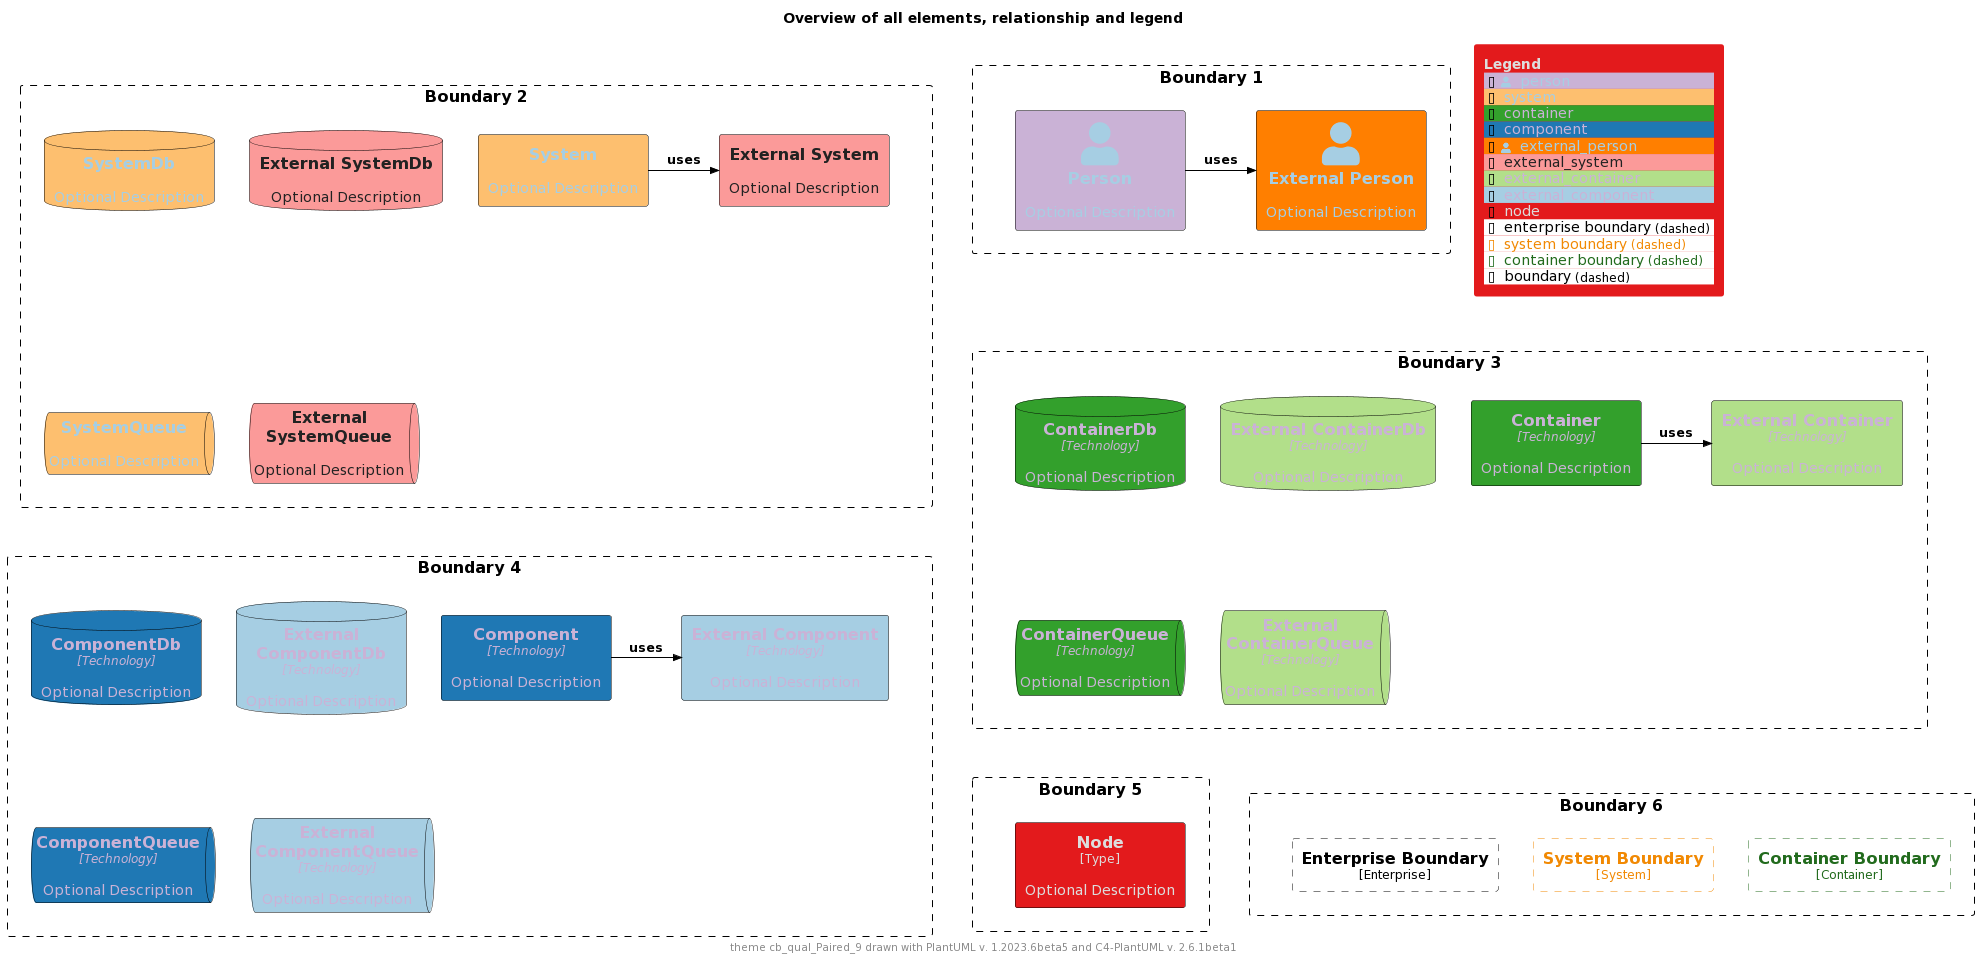

The diagram above was rendered by PlantUML. Its source (embedded in the PNG):
@startuml
'Theme: "puml-theme-cb_qual_Paired_9.puml"
'Theme colors
' Metadata
' Created: 2023-05-02 23:42:45.567817+00:00
!$COLOR_TEXT_FALLBACK_COLOR ?= "#000000"
!$COLOR_BORDER_COLOR="#000000"

' HEADER
!$DEFAULT_NORMAL_FONT_SIZE ?= 12
!$DEFAULT_SMALL_FONT_SIZE ?= 8

' stereotype and technology font size
!$STEREOTYPE_FONT_SIZE ?= $DEFAULT_NORMAL_FONT_SIZE
!$TECHN_FONT_SIZE ?= $DEFAULT_NORMAL_FONT_SIZE
!$ARROW_FONT_SIZE ?= $DEFAULT_NORMAL_FONT_SIZE

' (default) boundary related colors and style
!$BOUNDARY_COLOR ?= $COLOR_BORDER_COLOR
!$BOUNDARY_BG_COLOR ?= "solid"
!$BOUNDARY_BORDER_STYLE ?= "dashed"

' THEME COLORS
!$THEME = "cb_qual_Paired_9"

!function $textcolor($bgColor)
!if $bgColor == $COLOR_INDEX_0 || $bgColor == $COLOR_INDEX_1 || $bgColor == $COLOR_INDEX_2 || $bgColor == $COLOR_INDEX_3
!return $COLOR_INDEX_8
!elseif $bgColor == $COLOR_INDEX_6 || $bgColor == $COLOR_INDEX_7 || $bgColor == $COLOR_INDEX_8
!return $COLOR_INDEX_0
!elseif %is_light($bgColor)
!return "#222222"
!elseif %is_dark($bgColor)
!return "#dddddd"
!else
!return $COLOR_TEXT_FALLBACK_COLOR
!endif
!endfunction

!$COLOR_INDEX_0="#A6CEE3"
!$COLOR_INDEX_1="#1F78B4"
!$COLOR_INDEX_2="#B2DF8A"
!$COLOR_INDEX_3="#33A02C"
!$COLOR_INDEX_4="#FB9A99"
!$COLOR_INDEX_5="#E31A1C"
!$COLOR_INDEX_6="#FDBF6F"
!$COLOR_INDEX_7="#FF7F00"
!$COLOR_INDEX_8="#CAB2D6"

!$COLOR_TEXT_LIGHT=$COLOR_INDEX_0
!$COLOR_TEXT_DARK=$COLOR_INDEX_8
!$COLOR_TEXT_NEUTRAL=$textcolor($COLOR_INDEX_4)
!$COLOR_REL_COLOR=$textcolor($COLOR_INDEX_8)

' person related colors
!$PERSON_BG_COLOR ?= $COLOR_INDEX_8
!$PERSON_FONT_COLOR ?= $textcolor($PERSON_BG_COLOR)
!$PERSON_BORDER_COLOR ?= $COLOR_BORDER_COLOR

' external person related colors
!$EXTERNAL_PERSON_BG_COLOR ?= $COLOR_INDEX_7
!$EXTERNAL_PERSON_FONT_COLOR ?= $textcolor($EXTERNAL_PERSON_BG_COLOR)
!$EXTERNAL_PERSON_BORDER_COLOR ?= $COLOR_BORDER_COLOR

' system related colors
!$SYSTEM_BG_COLOR ?= $COLOR_INDEX_6
!$SYSTEM_FONT_COLOR ?= $textcolor($SYSTEM_BG_COLOR)
!$SYSTEM_BORDER_COLOR ?= $COLOR_BORDER_COLOR

' external system related colors
!$EXTERNAL_SYSTEM_BG_COLOR ?= $COLOR_INDEX_4
!$EXTERNAL_SYSTEM_FONT_COLOR ?= $textcolor($EXTERNAL_SYSTEM_BG_COLOR)
!$EXTERNAL_SYSTEM_BORDER_COLOR ?= $COLOR_BORDER_COLOR

' container related colors
!$CONTAINER_BG_COLOR ?= $COLOR_INDEX_3
!$CONTAINER_FONT_COLOR ?= $textcolor($CONTAINER_BG_COLOR)
!$CONTAINER_BORDER_COLOR ?= $COLOR_BORDER_COLOR

' external container related colors
!$EXTERNAL_CONTAINER_BG_COLOR ?= $COLOR_INDEX_2
!$EXTERNAL_CONTAINER_FONT_COLOR ?= $textcolor($EXTERNAL_CONTAINER_BG_COLOR)
!$EXTERNAL_CONTAINER_BORDER_COLOR ?= $COLOR_BORDER_COLOR

' component related colors
!$COMPONENT_BG_COLOR ?= $COLOR_INDEX_1
!$COMPONENT_FONT_COLOR ?= $textcolor($COMPONENT_BG_COLOR)
!$COMPONENT_BORDER_COLOR ?= $COLOR_BORDER_COLOR

' external component related colors
!$EXTERNAL_COMPONENT_BG_COLOR ?= $COLOR_INDEX_0
!$EXTERNAL_COMPONENT_FONT_COLOR ?= $textcolor($EXTERNAL_COMPONENT_BG_COLOR)
!$EXTERNAL_COMPONENT_BORDER_COLOR ?= $COLOR_BORDER_COLOR

' node related colors
!$NODE_BG_COLOR ?= $COLOR_INDEX_5
!$NODE_FONT_COLOR ?= $textcolor($NODE_BG_COLOR)
!$NODE_BORDER_COLOR ?= $COLOR_BORDER_COLOR

' legend colors and sizes
!$LEGEND_TITLE_COLOR ?= $textcolor($COLOR_INDEX_5)
!$LEGEND_FONT_COLOR ?= $textcolor($COLOR_INDEX_5)
!$LEGEND_BG_COLOR ?= $COLOR_INDEX_5
!$LEGEND_BORDER_COLOR ?= $COLOR_INDEX_5
!$LEGEND_DARK_COLOR ?= $COLOR_TEXT_DARK
!$LEGEND_LIGHT_COLOR ?= $COLOR_TEXT_LIGHT

' sketch related colors, font and texts
!$SKETCH_FONT_COLOR ?= $COLOR_INDEX_8
!$SKETCH_WARNING_COLOR ?= $COLOR_INDEX_0

' FOOTER
' default text color of all elements
!$ELEMENT_FONT_COLOR ?= $COLOR_TEXT_FALLBACK_COLOR

' arrow related colors and text size
!$ARROW_COLOR ?= $COLOR_TEXT_FALLBACK_COLOR
!$ARROW_FONT_COLOR ?= $COLOR_TEXT_FALLBACK_COLOR

' system boundary related colors and style
!$SYSTEM_BOUNDARY_COLOR ?= %darken($SYSTEM_BG_COLOR, 33)
!$SYSTEM_BOUNDARY_BG_COLOR ?= $BOUNDARY_BG_COLOR
!$SYSTEM_BOUNDARY_BORDER_STYLE ?= $BOUNDARY_BORDER_STYLE

' enterprise boundary related colors and style
!$ENTERPRISE_BOUNDARY_COLOR ?= $BOUNDARY_COLOR
!$ENTERPRISE_BOUNDARY_BG_COLOR ?= $BOUNDARY_BG_COLOR
!$ENTERPRISE_BOUNDARY_BORDER_STYLE ?= $BOUNDARY_BORDER_STYLE

' container boundary related colors and style
!$CONTAINER_BOUNDARY_COLOR ?= %darken($CONTAINER_BG_COLOR, 33)
!$CONTAINER_BOUNDARY_BG_COLOR ?= $BOUNDARY_BG_COLOR
!$CONTAINER_BOUNDARY_BORDER_STYLE ?= $BOUNDARY_BORDER_STYLE

' Sketch related settings
!$LEGEND_DETAILS_SMALL_SIZE ?= $DEFAULT_SMALL_FONT_SIZE
!$LEGEND_DETAILS_NORMAL_SIZE ?= $DEFAULT_NORMAL_FONT_SIZE

' legend related texts
!$LEGEND_SHADOW_TEXT ?= "shadow"
!$LEGEND_NO_SHADOW_TEXT ?= "no shadow"
!$LEGEND_NO_FONT_BG_TEXT ?= "last text and back color"
!$LEGEND_NO_FONT_TEXT ?= "last text color"
!$LEGEND_NO_BG_TEXT ?= "last back color"
!$LEGEND_NO_LINE_TEXT ?= "last line color"
!$LEGEND_ROUNDED_BOX ?= "rounded box"
!$LEGEND_EIGHT_SIDED ?= "eight sided"
!$LEGEND_DOTTED_LINE ?= "dotted"
!$LEGEND_DASHED_LINE ?= "dashed"
!$LEGEND_BOLD_LINE ?= "bold"
!$LEGEND_BOUNDARY ?= "boundary"
!$LEGEND_DASHED_BOUNDARY ?= "dashed"
' transparent is ignored, produces smaller legends
' !$LEGEND_DASHED_TRANSPARENT_BOUNDARY ?= "dashed, transparent"
!$LEGEND_DASHED_TRANSPARENT_BOUNDARY ?= "dashed"

' Sketch
!$SKETCH_BG_COLOR ?= "transparent"
!$SKETCH_FONT_NAME ?= "Gochi Hand"
!$SKETCH_FOOTER_WARNING ?= "Warning:"
!$SKETCH_FOOTER_TEXT ?= "Created for discussion, needs to be validated"

' size of rectangle shape corner markers
!$ROUNDED_BOX_SIZE ?= 25
!$EIGHT_SIDED_SIZE ?= 18


' Elements


' displays all elements, relationship and legend (can be included in the theme test)
!if %variable_exists("RELATIVE_INCLUDE")
  !include %get_variable_value("RELATIVE_INCLUDE")/C4_Component.puml
  !include %get_variable_value("RELATIVE_INCLUDE")/C4_Deployment.puml
!else
  !include https://raw.githubusercontent.com/plantuml-stdlib/C4-PlantUML/master/C4_Component.puml
  !include https://raw.githubusercontent.com/plantuml-stdlib/C4-PlantUML/master/C4_Deployment.puml
!endif

SetDefaultLegendEntries("person\nsystem\ncontainer\ncomponent\nexternal_person\nexternal_system\nexternal_container\nexternal_component\nnode\nenterprise_boundary\nsystem_boundary\ncontainer_boundary\nboundary")

title Overview of all elements, relationship and legend

footer theme $THEME drawn with PlantUML v. %version() and C4-PlantUML v. C4Version()

Boundary(b2, "Boundary 2") {
  System(system, "System", "Optional Description")
  System_Ext(externalSystem, "External System", "Optional Description")
  Rel_R(system, externalSystem, "uses")

  SystemDb(systemDb, "SystemDb", "Optional Description")
  SystemDb_Ext(externalSystemDb, "External SystemDb", "Optional Description")
  SystemQueue(systemQueue, "SystemQueue", "Optional Description")
  SystemQueue_Ext(externalSystemQueue, "External SystemQueue", "Optional Description")    
}

Boundary(b1, "Boundary 1") {
  Person(person, "Person", "Optional Description")
  Person_Ext(externalPerson, "External Person", "Optional Description")
  Rel_R(person, externalPerson, "uses")
}

Boundary(b3, "Boundary 3") {
  Container(container, "Container", "Technology", "Optional Description")
  Container_Ext(externalContainer, "External Container", "Technology", "Optional Description")
  Rel_R(container, externalContainer, "uses")

  ContainerDb(containerDb, "ContainerDb", "Technology", "Optional Description")
  ContainerDb_Ext(externalContainerDb, "External ContainerDb", "Technology", "Optional Description")
  ContainerQueue(containerQueue, "ContainerQueue", "Technology", "Optional Description")
  ContainerQueue_Ext(externalContainerQueue, "External ContainerQueue", "Technology", "Optional Description")
}

Boundary(b4, "Boundary 4") {
  Component(component, "Component", "Technology", "Optional Description")
  Component_Ext(externalComponent, "External Component", "Technology", "Optional Description")
  Rel_R(component, externalComponent, "uses")

  ComponentDb(componentDb, "ComponentDb", "Technology", "Optional Description")
  ComponentDb_Ext(externalComponentDb, "External ComponentDb", "Technology", "Optional Description")
  ComponentQueue(componentQueue, "ComponentQueue", "Technology", "Optional Description")
  ComponentQueue_Ext(externalComponentQueue, "External ComponentQueue", "Technology", "Optional Description")
}

Boundary(b5, "Boundary 5") {
  Node(node, "Node", "Type", "Optional Description")
}

Boundary(b6, "Boundary 6") {
  Enterprise_Boundary(eb, "Enterprise Boundary") {
  }

  System_Boundary(sb, "System Boundary") {
  }

  Container_Boundary(cb, "Container Boundary") {
  }

  Lay_R(eb,sb)
  Lay_R(sb,cb)
}

Lay_D(b2,b3)
Lay_R(b2,b1)
Lay_D(b3,b4)
Lay_D(b4,b5)
Lay_R(b5,b6)

SHOW_FLOATING_LEGEND()
@enduml